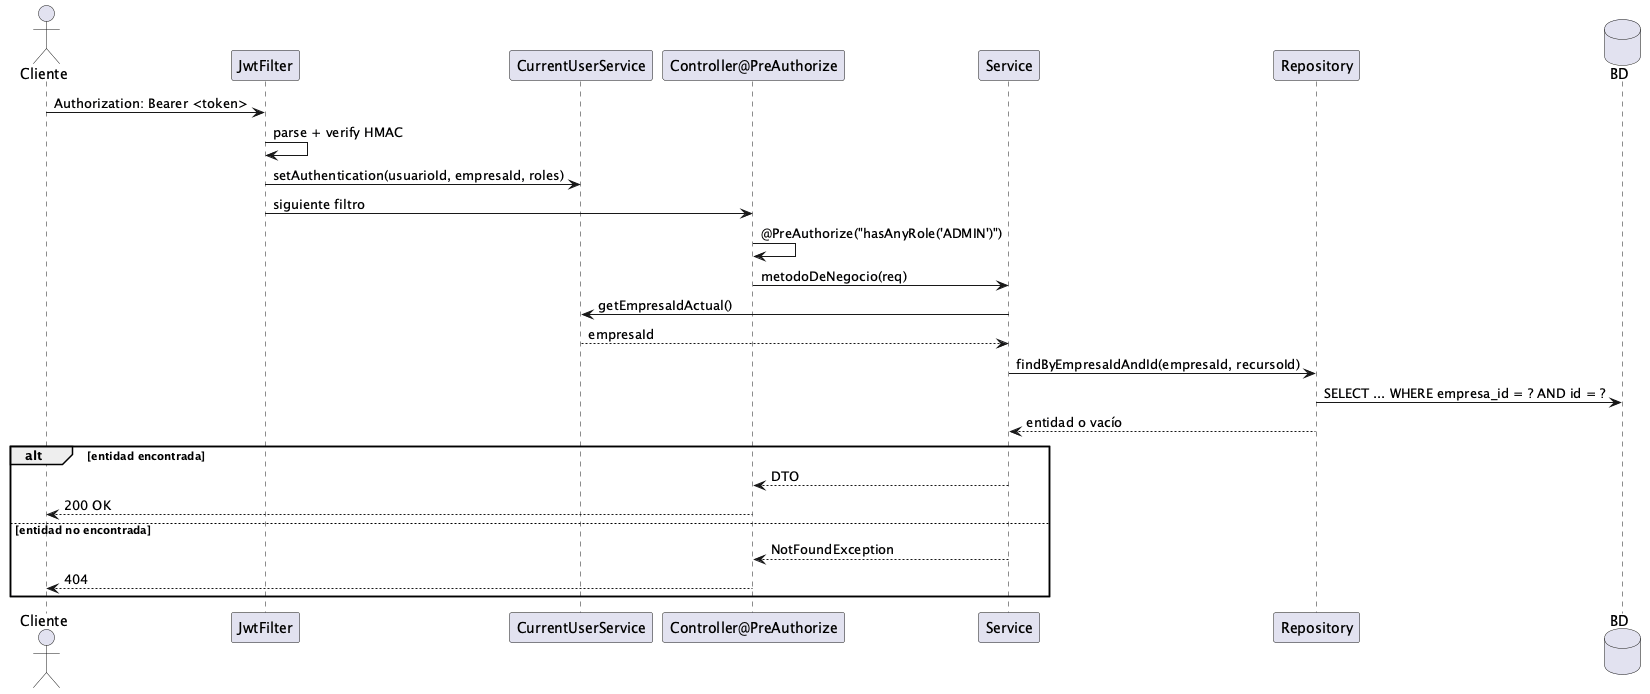

The diagram above was rendered by PlantUML. Its source (embedded in the PNG):
@startuml
actor Cliente
participant "JwtFilter" as JWT
participant "CurrentUserService" as CUS
participant "Controller@PreAuthorize" as CTRL
participant "Service" as SVC
participant "Repository" as REP
database BD

Cliente -> JWT : Authorization: Bearer <token>
JWT -> JWT : parse + verify HMAC
JWT -> CUS : setAuthentication(usuarioId, empresaId, roles)
JWT -> CTRL : siguiente filtro
CTRL -> CTRL : @PreAuthorize("hasAnyRole('ADMIN')")
CTRL -> SVC : metodoDeNegocio(req)
SVC -> CUS : getEmpresaIdActual()
CUS --> SVC : empresaId
SVC -> REP : findByEmpresaIdAndId(empresaId, recursoId)
REP -> BD : SELECT ... WHERE empresa_id = ? AND id = ?
REP --> SVC : entidad o vacío
alt entidad encontrada
  SVC --> CTRL : DTO
  CTRL --> Cliente : 200 OK
else entidad no encontrada
  SVC --> CTRL : NotFoundException
  CTRL --> Cliente : 404
end
@enduml